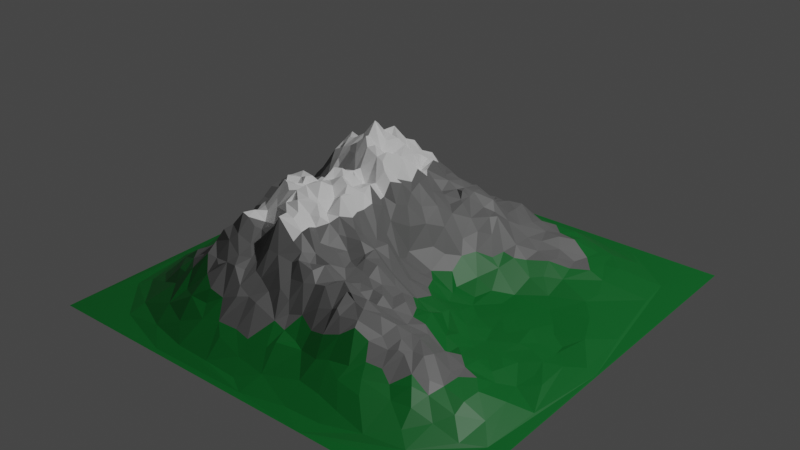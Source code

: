 # Source: map.blend  (saved by Blender 3.0.42; exported with 4.5.12 LTS)
import bpy
from mathutils import Matrix  # noqa: F401  (used for matrix-valued properties, if any)

bpy.ops.wm.read_factory_settings(use_empty=True)
scene = bpy.context.scene
scene.name = 'Scene'

# ---- collections
col_collection = bpy.data.collections.new('Collection'); scene.collection.children.link(col_collection)

# ---- materials (node trees are filled in below, after node groups)
mat_grass = bpy.data.materials.new('Grass')
mat_grass.use_transparent_shadow = False
mat_rock = bpy.data.materials.new('Rock')
mat_rock.use_transparent_shadow = False
mat_snow = bpy.data.materials.new('Snow')
mat_snow.use_transparent_shadow = False

# ---- material node trees
mat_grass.use_nodes = True; mat_grass.node_tree.nodes.clear()
_N = mat_grass.node_tree.nodes; _L = mat_grass.node_tree.links
n0 = _N.new('ShaderNodeBsdfPrincipled'); n0.name = 'Principled BSDF'; n0.location = (10, 300)
n0.distribution = 'GGX'
n0.subsurface_method = 'RANDOM_WALK_SKIN'
n0.inputs[0].default_value = (0.0, 0.1473, 0.02134, 1.0)
n0.inputs[3].default_value = 1.45
n0.inputs[27].default_value = (0.0, 0.0, 0.0, 1.0)
n0.inputs[28].default_value = 1.0
n1 = _N.new('ShaderNodeOutputMaterial'); n1.name = 'Material Output'; n1.location = (300, 300)
_L.new(n0.outputs[0], n1.inputs[0])
n1.is_active_output = True
mat_rock.use_nodes = True; mat_rock.node_tree.nodes.clear()
_N = mat_rock.node_tree.nodes; _L = mat_rock.node_tree.links
n0 = _N.new('ShaderNodeBsdfPrincipled'); n0.name = 'Principled BSDF'; n0.location = (10, 300)
n0.distribution = 'GGX'
n0.subsurface_method = 'RANDOM_WALK_SKIN'
n0.inputs[0].default_value = (0.1376, 0.1376, 0.1376, 1.0)
n0.inputs[3].default_value = 1.45
n0.inputs[27].default_value = (0.0, 0.0, 0.0, 1.0)
n0.inputs[28].default_value = 1.0
n1 = _N.new('ShaderNodeOutputMaterial'); n1.name = 'Material Output'; n1.location = (300, 300)
_L.new(n0.outputs[0], n1.inputs[0])
n1.is_active_output = True
mat_snow.use_nodes = True; mat_snow.node_tree.nodes.clear()
_N = mat_snow.node_tree.nodes; _L = mat_snow.node_tree.links
n0 = _N.new('ShaderNodeBsdfPrincipled'); n0.name = 'Principled BSDF'; n0.location = (10, 300)
n0.distribution = 'GGX'
n0.subsurface_method = 'RANDOM_WALK_SKIN'
n0.inputs[3].default_value = 1.45
n0.inputs[27].default_value = (0.0, 0.0, 0.0, 1.0)
n0.inputs[28].default_value = 1.0
n1 = _N.new('ShaderNodeOutputMaterial'); n1.name = 'Material Output'; n1.location = (300, 300)
_L.new(n0.outputs[0], n1.inputs[0])
n1.is_active_output = True

# ---- world
world_world = bpy.data.worlds.new('World'); scene.world = world_world
world_world.use_nodes = True; world_world.node_tree.nodes.clear()
_N = world_world.node_tree.nodes; _L = world_world.node_tree.links
n0 = _N.new('ShaderNodeOutputWorld'); n0.name = 'World Output'; n0.location = (300, 300)
n1 = _N.new('ShaderNodeBackground'); n1.name = 'Background'; n1.location = (10, 300)
n1.inputs[0].default_value = (0.05088, 0.05088, 0.05088, 1.0)
_L.new(n1.outputs[0], n0.inputs[0])
n0.is_active_output = True
world_world.color = (0.05088, 0.05088, 0.05088)
world_world.use_sun_shadow = False
world_world.sun_shadow_jitter_overblur = 0.0

# ---- lights
light_light = bpy.data.lights.new('Light', 'POINT')
light_light.transmission_factor = 0.0
light_light.energy = 1000.0
light_light.shadow_soft_size = 0.1
light_light.shadow_maximum_resolution = 0.006
light_light.use_absolute_resolution = True

# ---- meshes
me_landscape = bpy.data.meshes.new('Landscape')
me_landscape.from_pydata([(-1.0, -1.0, -5.646e-05), (-1.0, 1.0, 2.418e-05), (-0.9624, -0.3931, 0.004102), (-0.9653, 0.216, 0.004366), (-0.9736, 0.4527, 0.0008684), (-0.9216, 0.6844, 0.0003547), (-0.9207, -0.02111, 0.01452), (-0.9374, 0.3586, 0.0168), (-0.9149, 0.4716, 0.02541), (-0.9245, -0.6935, 0.0004565), (-0.9217, -0.295, 0.02364), (-0.888, -0.1667, 0.03124), (-0.8845, -0.6437, 0.01407), (-0.8782, 0.3309, 0.06066), (-0.8873, 0.6156, 0.01668), (-0.8684, -0.5296, 0.03611), (-0.8851, 0.1199, 0.03683), (-0.8586, 0.2004, 0.06502), (-0.8456, -0.1013, 0.06858), (-0.8326, 0.2489, 0.1032), (-0.8044, -0.3805, 0.1011), (-0.8278, -0.2777, 0.1014), (-0.8323, -0.6109, 0.04882), (-0.7886, -0.4431, 0.1065), (-0.7976, 0.526, 0.08889), (-0.7889, -0.1655, 0.1092), (-0.8042, 0.03429, 0.07298), (-0.8266, 0.445, 0.1005), (-0.7653, 0.8682, 0.001712), (-0.7452, -0.8835, 0.001034), (-0.7429, -0.7373, 0.0467), (-0.7758, -0.07375, 0.1232), (-0.7886, 0.1233, 0.08649), (-0.7863, 0.2976, 0.151), (-0.7501, -0.555, 0.1372), (-0.754, -0.4949, 0.1371), (-0.7723, -0.311, 0.1465), (-0.7739, 0.3642, 0.1832), (-0.7653, 0.4272, 0.1707), (-0.7448, -0.7992, 0.0199), (-0.7481, -0.6808, 0.06758), (-0.7126, -0.1938, 0.1682), (-0.7525, 0.07109, 0.1102), (-0.771, 0.212, 0.1532), (-0.8122, 0.6307, 0.04529), (-0.7189, 0.6688, 0.09456), (-0.7284, -0.3926, 0.1739), (-0.7076, -0.02429, 0.1596), (-0.6972, 0.7739, 0.05477), (-0.719, -0.3384, 0.188), (-0.7273, -0.2721, 0.186), (-0.7021, -0.137, 0.1816), (-0.691, 0.09877, 0.2051), (-0.7, 0.2111, 0.2632), (-0.7068, 0.2765, 0.2609), (-0.7288, 0.3202, 0.2233), (-0.7228, 0.3974, 0.2403), (-0.6931, 0.5034, 0.2626), (-0.7248, 0.5745, 0.1572), (-0.683, -0.6438, 0.1449), (-0.6744, -0.5475, 0.1962), (-0.7048, -0.4853, 0.1679), (-0.6747, -0.2292, 0.2081), (-0.6844, 0.06087, 0.1822), (-0.6781, 0.4571, 0.312), (-0.7183, 0.8325, 0.01817), (-0.6408, -0.5999, 0.1866), (-0.662, -0.4534, 0.1911), (-0.6642, -0.3334, 0.2053), (-0.6767, -0.06344, 0.213), (-0.6814, 0.1678, 0.2467), (-0.6972, 0.3554, 0.2512), (-0.6473, -0.7018, 0.1094), (-0.6546, -0.3926, 0.2063), (-0.6514, -0.288, 0.2296), (-0.6506, 0.2237, 0.3163), (-0.6543, 0.4039, 0.3474), (-0.6693, 0.5785, 0.2202), (-0.6279, -0.09138, 0.2566), (-0.6313, 0.1537, 0.3262), (-0.6589, 0.2958, 0.3416), (-0.643, 0.7484, 0.09711), (-0.585, -0.7932, 0.07647), (-0.6193, -0.3376, 0.241), (-0.6165, -0.181, 0.3038), (-0.636, 0.03892, 0.2316), (-0.6181, 0.09571, 0.2775), (-0.6101, 0.2729, 0.4168), (-0.6234, -0.6662, 0.1559), (-0.6273, -0.5297, 0.2184), (-0.5537, -0.4465, 0.289), (-0.6039, -0.2351, 0.2874), (-0.6338, 0.4526, 0.3655), (-0.6365, 0.5059, 0.3113), (-0.6194, 0.5686, 0.2482), (-0.6206, 0.61, 0.2318), (-0.6161, 0.6805, 0.1911), (-0.4537, -0.9777, 0.0009674), (-0.5886, -0.3933, 0.2864), (-0.6061, -0.2724, 0.2856), (-0.5752, -0.04304, 0.3424), (-0.606, -0.0009424, 0.2988), (-0.6227, 0.3335, 0.3633), (-0.5908, 0.3679, 0.3756), (-0.593, 0.4073, 0.3818), (-0.5623, 0.899, 0.01813), (-0.447, 0.9775, 0.0007046), (-0.5635, -0.8824, 0.02147), (-0.5726, -0.6644, 0.1923), (-0.5698, -0.6058, 0.2274), (-0.5848, -0.5074, 0.2466), (-0.6013, -0.3105, 0.2619), (-0.5783, -0.2131, 0.3559), (-0.5794, -0.09639, 0.3385), (-0.5954, 0.1588, 0.3637), (-0.5686, 0.2399, 0.4303), (-0.5562, 0.3528, 0.3733), (-0.5745, 0.4699, 0.3561), (-0.5531, 0.5332, 0.3263), (-0.5685, -0.191, 0.3828), (-0.5569, 0.0803, 0.3273), (-0.5607, 0.1272, 0.3662), (-0.5798, 0.1881, 0.3804), (-0.5781, 0.3042, 0.404), (-0.5593, 0.6002, 0.2592), (-0.5781, 0.6566, 0.2339), (-0.5737, 0.7121, 0.1498), (-0.5366, 0.8268, 0.06673), (-0.5229, -0.5678, 0.2976), (-0.5387, -0.2701, 0.3896), (-0.5535, 0.4057, 0.3961), (-0.5375, -0.7314, 0.1332), (-0.5238, -0.4821, 0.3304), (-0.5268, -0.3569, 0.3441), (-0.546, -0.314, 0.3575), (-0.5227, -0.2381, 0.4316), (-0.5238, -0.101, 0.393), (-0.5207, -0.0729, 0.3773), (-0.5583, -0.005977, 0.3578), (-0.5551, 0.279, 0.4248), (-0.5366, 0.4593, 0.3869), (1.0, 1.0, 3.695e-06), (-0.4663, -0.7668, 0.1454), (-0.5091, -0.6281, 0.2701), (-0.5053, -0.3923, 0.3467), (-0.5097, -0.1421, 0.4447), (-0.5142, 0.1578, 0.4758), (-0.5118, 0.5291, 0.3233), (-0.5323, 0.6515, 0.2341), (-0.497, -0.5433, 0.3524), (-0.4726, -0.5123, 0.3709), (-0.4969, -0.2716, 0.3852), (-0.5068, -0.1919, 0.449), (-0.4821, -0.03774, 0.3827), (-0.4999, 0.01412, 0.3682), (-0.5165, 0.05441, 0.3768), (-0.4951, 0.1094, 0.4365), (-0.5036, 0.2051, 0.5066), (-0.5118, 0.297, 0.4242), (-0.4847, 0.5038, 0.3464), (0.3553, -1.0, 2.993e-05), (-0.4553, -0.847, 0.06682), (-0.4751, -0.433, 0.3433), (-0.5033, 0.3827, 0.3771), (-0.4893, 0.5838, 0.3211), (-0.4559, -0.6846, 0.2164), (-0.4784, -0.3418, 0.397), (-0.4879, -0.2275, 0.4322), (-0.4734, -0.09942, 0.38), (-0.466, 0.05133, 0.3881), (-0.4835, 0.1622, 0.4859), (-0.4722, 0.2294, 0.5513), (-0.4673, 0.3172, 0.4516), (-0.4592, 0.3526, 0.4114), (-0.4495, 0.4703, 0.3526), (-0.4966, 0.7348, 0.1425), (-0.4596, -0.6246, 0.2631), (-0.4709, -0.2919, 0.4155), (-0.4218, -0.255, 0.4594), (-0.4713, -0.1631, 0.475), (-0.4651, 0.2042, 0.5295), (-0.4504, 0.6017, 0.3104), (-0.4627, 0.6673, 0.2239), (-0.3768, -0.9223, 0.02107), (-0.4334, -0.5731, 0.3354), (-0.456, -0.2025, 0.4908), (-0.4571, -0.07825, 0.3858), (-0.4558, 0.007028, 0.3508), (-0.4468, 0.1061, 0.4702), (-0.4553, 0.1475, 0.5064), (-0.4518, 0.185, 0.5437), (-0.4516, 0.2981, 0.4791), (-0.4208, 0.3963, 0.4097), (-0.4153, -0.6571, 0.2617), (-0.43, -0.4907, 0.4314), (-0.4474, -0.4058, 0.3946), (-0.4328, -0.3622, 0.414), (-0.4295, -0.2252, 0.4692), (-0.414, -0.07481, 0.4286), (-0.4257, 0.226, 0.5385), (-0.4747, 0.4288, 0.354), (-0.2316, 0.9354, 0.01242), (-0.389, -0.7279, 0.1912), (-0.4043, -0.5487, 0.3647), (-0.4169, -0.438, 0.4272), (-0.39, -0.2845, 0.5184), (-0.4116, -0.1663, 0.481), (-0.424, -0.1395, 0.4996), (-0.4159, -0.03687, 0.4366), (-0.3984, 0.06964, 0.3944), (-0.4077, 0.1455, 0.5285), (-0.4232, 0.1888, 0.5471), (-0.4047, 0.2554, 0.4914), (-0.4056, 0.2853, 0.4856), (-0.4157, 0.3265, 0.4313), (-0.3894, 0.4425, 0.42), (-0.413, 0.559, 0.3491), (-0.3979, 0.6373, 0.2497), (-0.4225, 0.7642, 0.13), (-0.3825, -0.7631, 0.1405), (-0.3979, -0.4916, 0.4209), (-0.3821, -0.3983, 0.4194), (-0.3765, -0.3466, 0.4581), (-0.3985, -0.2063, 0.4646), (-0.3953, 0.7026, 0.1859), (-0.3511, -0.8149, 0.1027), (-0.3847, -0.6354, 0.2748), (-0.3717, -0.1376, 0.4889), (-0.3605, -0.1016, 0.4456), (-0.376, -0.04355, 0.4416), (-0.4156, 0.02277, 0.3655), (-0.3885, 0.1218, 0.5196), (-0.3677, 0.1937, 0.581), (-0.3862, 0.4928, 0.3828), (-0.3378, 0.6755, 0.1877), (-0.3678, 0.7691, 0.115), (-0.3504, -0.6011, 0.3014), (-0.3592, -0.4368, 0.3894), (-0.3793, -0.2447, 0.4926), (-0.373, -0.1784, 0.5004), (-0.3621, 0.029, 0.4005), (-0.3772, 0.4036, 0.4667), (-0.3563, 0.8854, 0.0368), (-0.3609, -0.4956, 0.3923), (-0.3577, -0.3009, 0.5182), (-0.3607, -0.2096, 0.4813), (-0.3563, -0.007618, 0.4209), (-0.3205, 0.07902, 0.5282), (-0.3567, 0.1325, 0.5602), (-0.3606, 0.1676, 0.5561), (-0.3338, 0.228, 0.6397), (-0.3437, 0.2581, 0.6182), (-0.3365, 0.2917, 0.5755), (-0.3727, 0.3432, 0.4565), (-0.3525, 0.5335, 0.3239), (-0.3468, 0.5826, 0.2722), (-0.3188, -0.7278, 0.1745), (-0.3276, -0.6447, 0.2818), (-0.3374, -0.5427, 0.3355), (-0.3341, -0.4814, 0.3806), (-0.3336, -0.3881, 0.4483), (-0.3292, -0.2774, 0.5111), (-0.3255, -0.2384, 0.464), (-0.3236, -0.1327, 0.4652), (-0.337, 0.3906, 0.5077), (-0.3355, 0.4832, 0.3783), (-0.3184, -0.3316, 0.5074), (-0.3267, -0.1838, 0.4635), (-0.3146, -0.09383, 0.4984), (-0.3195, -0.04179, 0.465), (-0.311, 0.1405, 0.5995), (-0.3228, 0.1712, 0.5894), (-0.3127, 0.3356, 0.5865), (-0.3033, 0.5605, 0.2864), (-0.3006, 0.6186, 0.2296), (-0.275, -0.7943, 0.1118), (-0.2929, -0.6238, 0.2671), (-0.3, -0.5774, 0.3002), (-0.278, -0.4524, 0.409), (-0.2859, 0.03845, 0.4769), (-0.2878, 0.3882, 0.5147), (-0.2691, 0.8182, 0.09317), (-0.3065, -0.5167, 0.3347), (-0.29, -0.2945, 0.5054), (-0.2811, -0.234, 0.4915), (-0.2966, -0.005759, 0.4937), (-0.2972, 0.2011, 0.5898), (-0.2932, 0.2914, 0.5475), (-0.2849, 0.501, 0.3713), (-0.3026, 0.7212, 0.156), (-0.2648, -0.6798, 0.2288), (-0.2853, -0.4934, 0.3705), (-0.2803, -0.3894, 0.4847), (-0.2717, -0.3325, 0.5232), (-0.2764, -0.1772, 0.5089), (-0.2716, -0.1076, 0.5481), (-0.2761, -0.04086, 0.503), (-0.2535, 0.1799, 0.5215), (-0.266, 0.224, 0.5634), (-0.2515, 0.3587, 0.4883), (-0.2802, 0.4402, 0.4924), (-0.2607, 0.552, 0.2874), (-0.2468, -0.7168, 0.2019), (-0.2723, -0.5646, 0.3047), (-0.2737, -0.3649, 0.4779), (-0.2687, 0.007947, 0.4923), (-0.2638, 0.09541, 0.5756), (-0.2622, 0.299, 0.5529), (-0.2518, 0.4802, 0.4206), (-0.2559, -0.2946, 0.5376), (-0.2457, -0.251, 0.54), (-0.2451, -0.2109, 0.498), (-0.2417, -0.1654, 0.5149), (-0.2461, -0.1391, 0.5108), (-0.2309, 0.2488, 0.5126), (-0.2402, 0.4281, 0.46), (-0.2433, 0.6404, 0.2453), (-0.2128, 0.7108, 0.2239), (-0.2119, 0.7655, 0.1596), (-0.223, -0.8391, 0.08447), (-0.2376, -0.6145, 0.2769), (-0.2157, -0.493, 0.4818), (-0.2276, -0.4387, 0.4743), (-0.2267, -0.3739, 0.5076), (-0.2421, -0.08991, 0.5448), (-0.2309, -0.04391, 0.4732), (-0.2533, 0.03659, 0.4993), (-0.2326, 0.21, 0.5035), (-0.2238, 0.3041, 0.5305), (-0.2067, 0.5192, 0.3706), (-0.1978, 0.6429, 0.2478), (-0.1975, 0.8582, 0.05845), (-0.1792, -0.7888, 0.1109), (-0.2061, -0.6892, 0.2048), (-0.214, -0.5614, 0.3619), (-0.187, -0.4136, 0.4786), (-0.2115, -0.2514, 0.5511), (-0.2057, -0.1912, 0.511), (-0.2101, -0.1184, 0.5238), (-0.2146, -0.07311, 0.5298), (-0.2141, -0.03243, 0.4801), (-0.2039, 0.01606, 0.4357), (-0.1979, 0.08239, 0.5526), (-0.2376, 0.1179, 0.584), (-0.2268, 0.1744, 0.524), (-0.2131, 0.4871, 0.4337), (0.02238, -0.9716, 0.002149), (-0.215, -0.9252, 0.01865), (-0.1991, -0.6234, 0.2616), (-0.2015, -0.3367, 0.5097), (-0.1835, -0.3047, 0.4981), (-0.1931, -0.1466, 0.5448), (-0.1982, 0.1641, 0.5084), (-0.2077, 0.3497, 0.4733), (-0.2084, 0.3964, 0.4559), (-0.1771, 0.5818, 0.2912), (-0.1002, -0.8574, 0.05258), (-0.1406, -0.6422, 0.233), (-0.1776, -0.4512, 0.4696), (-0.1632, -0.3706, 0.4579), (-0.166, -0.1106, 0.4891), (-0.1966, 0.2454, 0.5075), (-0.1534, 0.3358, 0.4159), (-0.2007, 0.4647, 0.4307), (-0.1576, 0.505, 0.376), (-0.1727, 0.6204, 0.2705), (-0.1533, -0.7022, 0.2023), (-0.168, -0.5546, 0.3516), (-0.1663, -0.3243, 0.4927), (-0.1536, -0.2361, 0.4817), (-0.1467, -0.1653, 0.5221), (-0.1713, -0.0395, 0.4763), (-0.1461, 0.01356, 0.4673), (-0.1626, 0.07783, 0.541), (-0.1713, 0.1188, 0.5697), (-0.1575, 0.1987, 0.5298), (-0.1604, 0.2332, 0.4943), (-0.1427, 0.2892, 0.4131), (-0.1714, 0.3607, 0.4205), (-0.1787, 0.4114, 0.439), (-0.1621, 0.4587, 0.4206), (-0.1377, 0.6908, 0.2028), (-0.1085, -0.7962, 0.09871), (-0.1346, -0.4985, 0.3984), (-0.1301, -0.4551, 0.4253), (-0.1319, -0.3072, 0.4489), (-0.1636, 0.1559, 0.5489), (-0.1491, 0.3928, 0.4252), (-0.1078, 0.7215, 0.1863), (-0.1372, 0.9021, 0.02775), (-0.1188, -0.3844, 0.4216), (-0.1254, -0.3538, 0.4555), (-0.12, -0.2077, 0.5076), (-0.108, 0.1082, 0.4646), (-0.1214, 0.1522, 0.4973), (-0.135, 0.4277, 0.4368), (-0.1232, 0.6626, 0.2249), (-0.122, 0.7692, 0.1321), (-0.1301, -0.5894, 0.3207), (-0.1067, -0.1829, 0.4971), (-0.1321, -0.1022, 0.4867), (-0.1256, -0.04662, 0.4886), (-0.1324, 0.05628, 0.5128), (-0.0843, 0.1805, 0.4325), (-0.1125, 0.3235, 0.4325), (-0.1069, 0.3602, 0.4686), (-0.1182, 0.49, 0.3786), (-0.1151, 0.5601, 0.3122), (-0.09649, -0.6687, 0.2002), (-0.1135, -0.4302, 0.4421), (-0.1052, -0.2502, 0.5162), (-0.09258, 0.005558, 0.4233), (-0.1017, 0.2428, 0.4682), (-0.1063, 0.3983, 0.4428), (-0.09276, 0.4321, 0.4026), (-0.07786, 0.5128, 0.3376), (-0.1033, 0.6282, 0.2258), (-0.05661, -0.928, 0.01278), (-0.08702, -0.6295, 0.2608), (-0.09765, -0.5472, 0.3372), (-0.08399, -0.5053, 0.3716), (-0.09239, -0.334, 0.43), (-0.1004, -0.1109, 0.4798), (-0.06973, -0.04293, 0.4347), (-0.0942, 0.04748, 0.4776), (-0.08494, 0.2894, 0.4211), (-0.04907, -0.7037, 0.1626), (-0.05904, -0.4527, 0.3512), (-0.06405, -0.4201, 0.3839), (-0.07774, -0.2906, 0.4481), (-0.05946, -0.203, 0.4399), (-0.0781, 0.1052, 0.4547), (-0.0288, 0.3728, 0.3871), (-0.063, 0.5518, 0.2864), (-0.04383, 0.6243, 0.2158), (-0.02335, 0.7112, 0.1701), (-0.04796, 0.7525, 0.1458), (0.002789, 0.8344, 0.0837), (0.3457, 0.9702, 0.002666), (-0.07065, -0.5847, 0.2894), (-0.06461, -0.5434, 0.3575), (-0.04429, -0.3333, 0.3936), (-0.04878, -0.2425, 0.4331), (-0.06053, -0.1612, 0.4349), (-0.04669, -0.05492, 0.4167), (-0.05532, 0.1426, 0.4028), (-0.06921, 0.3144, 0.4023), (-0.06335, 0.3952, 0.3974), (-0.02769, 0.4862, 0.3257), (-0.04354, 0.6669, 0.1894), (-0.01029, 0.8999, 0.02973), (-0.01133, -0.7901, 0.09665), (-0.03273, -0.6363, 0.2294), (-0.04124, -0.5047, 0.3344), (-0.04231, -0.3971, 0.3679), (-0.0562, -0.1124, 0.4463), (-0.01287, -0.04485, 0.3532), (-0.04112, 0.02341, 0.396), (-0.056, 0.197, 0.431), (-0.05085, 0.4247, 0.4006), (0.04137, -0.8704, 0.04015), (0.0004729, -0.5871, 0.2987), (-0.02511, -0.4856, 0.3091), (-0.00386, -0.2779, 0.4063), (-0.007272, -0.2269, 0.3672), (-0.01232, -0.1373, 0.3792), (-0.02852, 0.08444, 0.3716), (-0.0171, 0.206, 0.3874), (-0.02458, 0.2549, 0.3782), (-0.003572, 0.5216, 0.3209), (-0.01516, -0.6585, 0.1827), (0.009252, -0.543, 0.3379), (0.005713, -0.3363, 0.3361), (-0.01911, -0.3145, 0.3846), (0.01913, -0.1724, 0.3264), (-0.009446, 0.1584, 0.3454), (-0.02583, 0.3223, 0.353), (0.004185, 0.4245, 0.3819), (0.001525, 0.5956, 0.2473), (0.009172, -0.7096, 0.1458), (0.0254, -0.49, 0.3444), (0.01617, -0.4517, 0.3277), (0.00286, -0.3906, 0.3481), (0.01113, -0.09931, 0.3182), (0.01044, 0.05381, 0.295), (0.01881, 0.2539, 0.3569), (0.001855, 0.3013, 0.3532), (0.01901, 0.3725, 0.3586), (0.02462, 0.6714, 0.213), (0.01683, -0.7642, 0.12), (0.05872, -0.4105, 0.3087), (0.04986, -0.2185, 0.3143), (0.03827, 0.01308, 0.2007), (0.03669, 0.2107, 0.3417), (0.0374, 0.7265, 0.1602), (0.07044, 0.7728, 0.1321), (0.04459, -0.6446, 0.1965), (0.03912, -0.3543, 0.3106), (0.03479, -0.287, 0.3723), (0.06146, -0.1515, 0.3117), (0.07068, -0.0462, 0.2012), (0.04348, 0.2916, 0.3231), (0.03498, 0.4529, 0.355), (0.04067, 0.4902, 0.3445), (0.0427, 0.5442, 0.2752), (0.05842, 0.5959, 0.2321), (0.04303, -0.5641, 0.2978), (0.09252, -0.444, 0.2823), (0.08158, -0.101, 0.2318), (0.03886, 0.1285, 0.2888), (0.06949, 0.3359, 0.3358), (0.03957, 0.4028, 0.3612), (0.05728, 0.636, 0.2252), (0.0722, 0.848, 0.06629), (0.0784, -0.7186, 0.1266), (0.07804, -0.311, 0.3364), (0.08712, -0.2637, 0.3427), (0.0892, 0.1172, 0.1987), (0.08984, 0.1939, 0.2642), (0.07649, 0.2645, 0.2984), (0.05793, 0.3599, 0.3659), (0.0825, 0.3819, 0.3378), (0.1288, -0.7391, 0.1189), (0.1207, -0.6747, 0.1714), (0.09488, -0.563, 0.3092), (0.09254, -0.5039, 0.3032), (0.0907, -0.3803, 0.3128), (0.08011, 0.4168, 0.3485), (0.07475, 0.4623, 0.3436), (0.1044, 0.4994, 0.287), (0.1016, 0.5704, 0.2493), (0.1194, 0.6477, 0.2158), (0.1107, -0.6223, 0.2436), (0.1045, -0.3398, 0.3391), (0.1018, -0.1899, 0.2717), (0.1298, -0.1452, 0.2213), (0.08931, 0.3219, 0.3312), (0.1071, 0.7194, 0.191), (0.1176, 0.7826, 0.1198), (0.1325, 0.04945, 0.124), (0.1331, 0.144, 0.1666), (0.1526, -0.4222, 0.2807), (0.1244, -0.3803, 0.3053), (0.1274, -0.2763, 0.32), (0.1528, -0.2306, 0.2434), (0.1554, -0.1083, 0.1625), (0.1349, -0.05107, 0.1622), (0.1429, -0.003775, 0.1324), (0.149, 0.2492, 0.2048), (0.1356, 0.3234, 0.2717), (0.1425, 0.4791, 0.3049), (0.13, 0.561, 0.2421), (0.1387, 0.6091, 0.2504), (0.167, 0.9236, 0.01975), (0.229, -0.9326, 0.01169), (0.2024, -0.8286, 0.06049), (0.2213, -0.7579, 0.1272), (0.1418, -0.4672, 0.2962), (0.1347, 0.4201, 0.288), (0.1684, -0.6052, 0.2532), (0.1487, -0.5123, 0.3282), (0.1613, -0.3839, 0.2927), (0.1593, -0.3304, 0.3234), (0.1985, -0.2716, 0.258), (0.1843, -0.1621, 0.1923), (0.2154, -0.07655, 0.1296), (0.1753, 0.4461, 0.2682), (0.1861, 0.5367, 0.2315), (0.159, 0.7081, 0.1888), (0.1572, 0.8183, 0.09772), (0.1997, -0.6915, 0.1951), (0.1898, -0.5427, 0.3116), (0.1877, -0.4662, 0.2739), (0.1846, -0.007205, 0.1245), (0.1782, 0.3176, 0.2212), (0.1894, 0.3887, 0.2693), (0.2264, 0.4824, 0.2252), (0.1982, 0.578, 0.2389), (0.2035, -0.6149, 0.2757), (0.2588, 0.03738, 0.0657), (0.1908, 0.1223, 0.1111), (0.1834, 0.1972, 0.1524), (0.2285, -0.6287, 0.2578), (0.2113, -0.5452, 0.314), (0.2128, -0.4179, 0.2721), (0.2061, -0.3584, 0.2648), (0.2592, -0.202, 0.1506), (0.215, 0.2593, 0.1586), (0.2082, 0.4214, 0.2655), (0.1917, 0.6398, 0.2407), (0.2403, 0.6622, 0.1899), (0.208, 0.747, 0.1388), (0.2395, -0.5543, 0.2907), (0.2319, -0.4687, 0.2488), (0.2296, -0.3003, 0.2389), (0.2361, 0.09532, 0.0618), (0.2323, 0.3493, 0.2099), (0.2779, 0.7983, 0.08881), (0.2725, -0.6789, 0.2183), (0.2739, -0.5224, 0.2987), (0.265, -0.1156, 0.126), (0.2833, 0.595, 0.1925), (0.2704, -0.7413, 0.1355), (0.2654, -0.4212, 0.2677), (0.2632, -0.3579, 0.2289), (0.284, -0.2587, 0.1923), (0.271, 0.3045, 0.131), (0.3141, 0.4218, 0.1599), (0.2635, 0.5203, 0.2018), (0.287, 0.6624, 0.1754), (0.311, -0.8412, 0.05592), (0.2557, -0.293, 0.2189), (0.2703, 0.1959, 0.07713), (0.2896, 0.3625, 0.1411), (0.3167, 0.745, 0.131), (0.3201, 0.875, 0.04046), (0.3001, -0.5745, 0.2899), (0.2782, -0.4727, 0.2532), (0.3242, 0.1084, 0.03872), (0.316, 0.2898, 0.1007), (0.3516, -0.7808, 0.1044), (0.3107, -0.6177, 0.2665), (0.3172, -0.4245, 0.2254), (0.3199, -0.349, 0.2264), (0.2822, -0.01701, 0.05996), (0.3166, 0.5088, 0.1611), (0.3935, -0.9264, 0.01247), (0.3614, -0.7282, 0.1426), (0.3225, -0.6483, 0.2532), (0.3319, -0.2202, 0.1262), (0.3719, -0.1823, 0.1182), (0.3694, -0.1301, 0.107), (0.3547, 0.05067, 0.0362), (0.353, 0.1919, 0.04443), (0.3403, 0.6189, 0.1567), (0.3268, 0.6761, 0.1516), (0.342, -0.5208, 0.2625), (0.347, -0.4661, 0.2269), (0.3472, -0.3146, 0.1923), (0.3621, -0.04979, 0.05963), (0.3411, 0.3681, 0.1257), (0.3664, 0.5467, 0.1443), (0.3649, -0.5497, 0.2728), (0.3757, -0.3721, 0.1911), (0.3809, -0.6378, 0.2149), (0.376, 0.6836, 0.1344), (0.4094, 0.7713, 0.1156), (0.6056, 0.9589, 0.0002676), (0.389, -0.4231, 0.1858), (0.4226, -0.007147, 0.03632), (0.4388, 0.351, 0.06903), (0.3856, 0.488, 0.1254), (0.409, -0.6866, 0.1591), (0.4048, -0.5878, 0.2208), (0.4195, -0.521, 0.2436), (0.4043, -0.2721, 0.1735), (0.431, 0.2515, 0.02554), (0.3799, 0.408, 0.1122), (0.4084, 0.6232, 0.1507), (0.4182, -0.4546, 0.2112), (0.4072, -0.2984, 0.1889), (0.4335, -0.2203, 0.07923), (0.4984, 0.06155, 0.03486), (0.4432, 0.5763, 0.1183), (0.4671, -0.7914, 0.0923), (0.4608, -0.4855, 0.2041), (0.4368, -0.3711, 0.1804), (0.4484, -0.1194, 0.0601), (0.4313, 0.1553, 0.02629), (0.4809, 0.3947, 0.07139), (0.4583, 0.4675, 0.1092), (0.4373, 0.9058, 0.02117), (0.4228, -0.862, 0.04273), (0.434, -0.7409, 0.1225), (0.4733, -0.6701, 0.1487), (0.4501, -0.61, 0.191), (0.4628, -0.548, 0.2138), (0.4682, -0.3947, 0.1606), (0.4628, 0.6684, 0.1348), (0.4585, 0.7479, 0.1061), (0.4771, -0.2916, 0.1058), (0.4795, -0.207, 0.07651), (0.5219, -0.0426, 0.03051), (0.4701, 0.5192, 0.106), (0.4793, 0.8064, 0.0688), (0.5629, -0.8809, 0.02321), (0.4875, -0.5949, 0.1986), (0.5512, 0.3304, 0.03018), (0.5701, -0.7371, 0.09099), (0.5208, -0.5513, 0.184), (0.5, -0.4819, 0.1968), (0.522, 0.1696, 0.02491), (0.5453, 0.7459, 0.06479), (0.5281, -0.694, 0.1172), (0.5116, -0.5898, 0.1873), (0.517, -0.257, 0.0813), (0.5163, -0.1884, 0.05112), (0.5611, -0.1365, 0.03948), (0.52, 0.5829, 0.0795), (0.518, -0.4353, 0.1556), (0.6066, 0.2553, 0.01677), (0.5458, 0.6453, 0.08315), (0.5871, -0.509, 0.1795), (0.5407, -0.3691, 0.08886), (0.545, -0.3025, 0.08885), (0.5505, 0.4404, 0.06225), (0.5382, 0.515, 0.08037), (1.0, -1.0, -5.554e-05), (0.5773, -0.4212, 0.1413), (0.5564, -0.2205, 0.05016), (0.5794, -0.03791, 0.03189), (0.613, -0.6703, 0.1339), (0.5809, -0.6308, 0.1516), (0.5703, -0.5484, 0.1831), (0.5995, -0.355, 0.1017), (0.6795, -0.1974, 0.04265), (0.5903, 0.7975, 0.04666), (0.6899, 0.8592, 0.01113), (0.6538, -0.4933, 0.122), (0.6392, 0.06275, 0.02894), (0.6098, 0.5675, 0.07413), (0.7919, -0.87, 0.0001762), (0.7269, -0.8423, 0.0102), (0.6414, -0.6033, 0.1363), (0.6525, -0.3236, 0.08436), (0.6487, -0.2491, 0.04797), (0.6186, 0.6731, 0.05755), (0.6675, -0.7937, 0.04064), (0.6662, -0.4208, 0.1101), (0.6682, -0.06276, 0.03602), (0.6818, 0.1662, 0.01818), (0.7011, 0.3882, 0.03329), (0.6774, 0.5632, 0.04976), (0.6527, -0.7218, 0.08764), (0.6704, -0.6445, 0.107), (0.6545, -0.1466, 0.03271), (0.6759, 0.7064, 0.04773), (0.7157, -0.3166, 0.0555), (0.7154, 0.4697, 0.03563), (0.6879, -0.4916, 0.1129), (0.6841, -0.5723, 0.1138), (0.7263, -0.256, 0.04542), (0.7125, 0.004316, 0.02088), (0.7763, 0.2974, 0.02338), (0.7269, -0.05797, 0.02916), (0.7259, 0.1031, 0.01652), (0.7358, -0.4407, 0.1038), (0.7611, -0.3544, 0.04417), (0.7763, -0.5732, 0.08922), (0.7364, -0.1685, 0.02948), (0.7373, -0.7037, 0.04974), (0.7807, -0.6336, 0.06671), (0.7816, -0.4926, 0.09073), (0.7955, 0.05857, 0.00886), (0.8606, 0.7603, 0.001006), (0.8141, -0.2917, 0.01821), (0.8052, -0.1008, 0.02813), (0.8463, 0.1441, 0.02589), (0.8757, 0.6053, 0.007205), (0.8288, -0.1942, 0.02248), (0.8028, 0.001063, 0.01073), (0.8493, -0.6966, 0.01482), (0.9353, 0.2582, 0.005737), (0.8619, -0.5582, 0.03665), (0.8598, -0.4246, 0.04318), (0.8775, -0.06665, 0.01823), (0.9304, -0.6371, 0.001292), (0.8859, -0.2268, 0.0231), (0.9497, -0.3745, 0.007294), (0.9467, -0.002407, 0.008293), (0.9932, -0.0103, 0.0006674)], [], [(3, 0, 2), (3, 1, 0), (4, 1, 3), (5, 1, 4), (3, 2, 6), (8, 4, 7), (11, 6, 10), (12, 2, 9), (15, 2, 12), (18, 6, 11), (14, 4, 8), (22, 15, 12), (11, 10, 21), (26, 16, 6), (23, 20, 15), (27, 7, 13), (39, 12, 9), (11, 21, 25), (26, 6, 31), (33, 13, 19), (27, 13, 37), (39, 9, 29), (34, 15, 22), (35, 23, 15), (36, 21, 20), (25, 18, 11), (38, 27, 37), (5, 14, 44), (40, 22, 12), (35, 15, 34), (32, 26, 42), (28, 5, 44), (43, 17, 32), (52, 43, 32), (48, 44, 45), (28, 44, 48), (1, 5, 28), (59, 34, 40), (41, 21, 50), (52, 32, 42), (54, 33, 43), (55, 37, 33), (65, 28, 48), (63, 52, 42), (35, 34, 60), (41, 50, 62), (51, 31, 25), (70, 53, 43), (71, 56, 55), (58, 24, 57), (72, 40, 30), (61, 35, 60), (67, 46, 61), (47, 31, 69), (71, 55, 54), (57, 38, 64), (73, 49, 46), (75, 54, 53), (64, 56, 76), (61, 60, 89), (78, 51, 41), (78, 69, 51), (79, 70, 52), (107, 39, 29), (82, 72, 39), (89, 67, 61), (87, 80, 75), (105, 65, 48), (73, 67, 90), (83, 74, 68), (102, 71, 80), (96, 77, 95), (82, 39, 107), (102, 80, 87), (95, 77, 94), (106, 65, 105), (28, 65, 106), (108, 66, 88), (110, 89, 66), (110, 67, 89), (90, 98, 73), (83, 73, 98), (111, 74, 83), (111, 99, 74), (113, 78, 84), (115, 87, 75), (103, 104, 76), (104, 92, 76), (117, 92, 104), (105, 48, 81), (108, 88, 72), (113, 100, 78), (120, 86, 85), (116, 103, 102), (127, 81, 126), (128, 110, 109), (113, 84, 119), (120, 101, 138), (90, 110, 132), (83, 98, 133), (134, 111, 83), (136, 113, 119), (130, 103, 116), (140, 104, 130), (143, 109, 108), (144, 133, 98), (133, 134, 83), (136, 119, 145), (137, 113, 136), (146, 122, 114), (139, 116, 123), (118, 117, 147), (124, 94, 118), (175, 126, 148), (142, 131, 82), (143, 128, 109), (151, 129, 134), (152, 119, 135), (153, 100, 137), (153, 138, 100), (156, 121, 120), (163, 130, 116), (147, 117, 159), (97, 0, 160), (150, 132, 149), (162, 144, 90), (152, 145, 119), (165, 143, 131), (162, 90, 132), (166, 133, 144), (166, 134, 133), (151, 134, 166), (168, 137, 136), (142, 165, 131), (176, 143, 165), (145, 152, 179), (186, 153, 168), (180, 171, 157), (172, 158, 171), (174, 159, 140), (164, 147, 159), (175, 148, 182), (127, 175, 218), (183, 161, 107), (150, 149, 184), (185, 179, 167), (168, 145, 179), (187, 154, 153), (169, 154, 187), (188, 156, 169), (189, 146, 156), (189, 170, 146), (190, 170, 189), (190, 180, 170), (192, 163, 173), (200, 163, 192), (181, 164, 159), (193, 176, 165), (176, 184, 128), (195, 166, 162), (196, 177, 166), (197, 185, 178), (188, 189, 156), (202, 165, 142), (204, 162, 194), (204, 195, 162), (178, 177, 205), (206, 185, 197), (206, 179, 185), (188, 169, 209), (214, 173, 172), (174, 200, 215), (233, 159, 174), (217, 182, 181), (218, 175, 182), (220, 194, 203), (230, 187, 208), (210, 211, 189), (192, 173, 214), (216, 159, 233), (224, 218, 182), (219, 142, 225), (202, 142, 219), (226, 193, 165), (193, 226, 176), (221, 222, 196), (222, 205, 196), (228, 198, 207), (229, 208, 198), (231, 210, 188), (234, 224, 182), (226, 165, 202), (184, 226, 236), (221, 204, 237), (239, 227, 206), (227, 228, 207), (228, 229, 198), (240, 209, 230), (212, 199, 232), (236, 203, 184), (243, 203, 258), (245, 206, 223), (245, 239, 206), (240, 230, 246), (247, 231, 209), (249, 232, 210), (251, 212, 250), (253, 213, 252), (255, 217, 216), (234, 235, 224), (257, 236, 226), (259, 237, 220), (260, 222, 221), (261, 238, 205), (262, 245, 238), (263, 228, 227), (201, 105, 242), (259, 243, 258), (266, 244, 222), (261, 262, 238), (267, 227, 239), (263, 227, 267), (269, 229, 228), (246, 229, 269), (271, 232, 249), (271, 250, 232), (264, 253, 272), (265, 254, 233), (274, 234, 217), (259, 258, 282), (278, 221, 237), (269, 228, 268), (265, 215, 288), (273, 274, 255), (242, 235, 281), (256, 225, 275), (283, 244, 266), (283, 261, 244), (250, 271, 286), (280, 264, 272), (288, 215, 264), (289, 281, 235), (276, 257, 290), (282, 258, 277), (278, 259, 291), (293, 266, 260), (283, 266, 293), (294, 263, 267), (295, 268, 263), (296, 269, 295), (296, 285, 269), (286, 271, 297), (298, 252, 250), (299, 280, 272), (289, 234, 274), (303, 282, 277), (303, 291, 282), (322, 292, 260), (306, 270, 247), (298, 286, 297), (307, 287, 252), (201, 242, 281), (303, 276, 290), (311, 284, 310), (296, 295, 324), (307, 298, 314), (301, 288, 308), (274, 273, 301), (318, 289, 317), (281, 289, 318), (320, 303, 290), (321, 278, 303), (323, 293, 304), (305, 296, 325), (314, 298, 327), (315, 308, 300), (329, 301, 308), (316, 274, 301), (317, 289, 316), (290, 302, 333), (334, 303, 320), (322, 278, 321), (335, 323, 292), (336, 310, 309), (337, 311, 336), (339, 325, 324), (343, 306, 342), (344, 297, 343), (345, 308, 315), (329, 308, 345), (332, 275, 319), (332, 333, 275), (334, 320, 348), (349, 293, 323), (336, 309, 350), (342, 326, 341), (352, 344, 343), (361, 328, 314), (353, 299, 328), (363, 345, 315), (355, 301, 329), (316, 301, 355), (317, 316, 330), (331, 281, 318), (389, 201, 331), (319, 347, 356), (357, 348, 333), (367, 334, 348), (335, 322, 358), (339, 338, 360), (342, 352, 343), (330, 316, 365), (332, 319, 356), (369, 337, 336), (351, 337, 370), (371, 340, 339), (371, 341, 340), (372, 342, 341), (375, 327, 352), (361, 327, 375), (377, 353, 361), (377, 362, 353), (378, 354, 353), (379, 354, 378), (382, 332, 356), (383, 321, 367), (369, 336, 350), (375, 352, 386), (375, 376, 361), (387, 379, 378), (380, 364, 345), (397, 331, 318), (390, 359, 335), (369, 350, 385), (392, 370, 369), (372, 371, 401), (394, 374, 393), (394, 386, 374), (396, 381, 330), (398, 367, 348), (391, 359, 390), (400, 360, 370), (402, 393, 373), (405, 387, 362), (406, 380, 395), (364, 380, 406), (366, 332, 382), (408, 357, 366), (409, 390, 384), (410, 369, 385), (410, 392, 369), (412, 376, 375), (412, 377, 376), (413, 395, 387), (416, 365, 407), (416, 396, 365), (438, 141, 106), (398, 357, 418), (421, 391, 390), (385, 391, 421), (422, 400, 370), (424, 393, 402), (356, 347, 417), (408, 366, 426), (439, 398, 418), (419, 398, 439), (428, 409, 427), (428, 390, 409), (422, 399, 430), (401, 422, 455), (423, 411, 401), (433, 407, 415), (440, 420, 419), (421, 390, 428), (429, 421, 441), (442, 410, 429), (430, 399, 410), (455, 422, 443), (444, 423, 401), (445, 403, 393), (458, 412, 403), (458, 425, 412), (446, 404, 425), (432, 404, 446), (447, 414, 405), (448, 415, 406), (433, 434, 407), (434, 396, 416), (449, 388, 396), (450, 201, 389), (451, 382, 356), (452, 418, 426), (439, 418, 452), (427, 420, 453), (441, 421, 454), (431, 424, 457), (458, 403, 445), (459, 448, 414), (450, 389, 437), (462, 427, 453), (454, 428, 427), (430, 442, 464), (465, 444, 455), (468, 425, 458), (468, 446, 425), (434, 433, 469), (426, 382, 451), (452, 426, 470), (441, 454, 472), (443, 430, 474), (466, 445, 431), (467, 458, 475), (467, 468, 458), (432, 446, 476), (459, 447, 477), (477, 448, 459), (448, 469, 415), (478, 434, 469), (479, 426, 451), (462, 453, 480), (482, 472, 454), (473, 441, 472), (465, 443, 474), (483, 444, 465), (484, 457, 456), (484, 466, 457), (486, 476, 468), (449, 434, 488), (480, 481, 462), (482, 427, 490), (474, 464, 491), (484, 456, 492), (509, 475, 466), (493, 467, 475), (486, 487, 476), (488, 434, 478), (495, 436, 494), (437, 436, 495), (496, 470, 479), (461, 470, 496), (509, 466, 484), (493, 475, 509), (503, 448, 502), (504, 478, 469), (494, 449, 488), (346, 460, 417), (506, 461, 496), (480, 471, 506), (499, 483, 465), (500, 492, 456), (509, 484, 492), (487, 486, 510), (513, 450, 437), (489, 451, 460), (480, 507, 481), (490, 497, 482), (472, 497, 515), (518, 493, 509), (519, 485, 493), (519, 501, 485), (520, 511, 487), (511, 503, 502), (503, 504, 469), (438, 201, 553), (526, 497, 490), (526, 515, 497), (517, 509, 492), (518, 509, 517), (510, 501, 536), (528, 511, 527), (531, 488, 512), (531, 494, 488), (553, 450, 513), (514, 489, 522), (496, 524, 506), (533, 515, 526), (516, 498, 515), (535, 508, 499), (521, 520, 510), (528, 529, 503), (530, 505, 504), (495, 494, 537), (513, 495, 538), (516, 515, 533), (543, 491, 516), (540, 517, 539), (521, 510, 536), (569, 513, 538), (541, 507, 525), (533, 526, 542), (543, 516, 533), (544, 534, 491), (546, 500, 508), (547, 539, 500), (550, 527, 558), (550, 529, 528), (551, 530, 529), (531, 505, 552), (522, 460, 555), (557, 525, 560), (562, 543, 533), (581, 518, 540), (548, 518, 581), (553, 513, 569), (556, 522, 555), (559, 532, 523), (560, 524, 559), (564, 545, 535), (568, 537, 531), (538, 537, 568), (570, 559, 523), (562, 542, 561), (573, 547, 546), (540, 539, 580), (576, 550, 566), (568, 531, 589), (578, 559, 570), (564, 535, 544), (573, 539, 547), (580, 539, 579), (581, 540, 580), (575, 549, 574), (583, 572, 560), (561, 541, 584), (564, 565, 545), (588, 566, 575), (591, 568, 589), (591, 569, 568), (556, 570, 522), (592, 571, 578), (583, 571, 592), (584, 572, 593), (594, 563, 562), (595, 580, 579), (597, 553, 569), (592, 578, 582), (604, 594, 585), (565, 624, 573), (588, 575, 596), (597, 569, 591), (160, 554, 346), (602, 556, 555), (603, 584, 593), (603, 585, 584), (605, 586, 563), (581, 580, 595), (607, 576, 588), (608, 567, 576), (610, 555, 554), (598, 556, 602), (621, 592, 582), (613, 596, 606), (609, 591, 590), (621, 582, 598), (617, 593, 599), (612, 595, 618), (607, 588, 613), (622, 604, 603), (623, 604, 622), (611, 604, 623), (624, 565, 600), (619, 587, 612), (613, 606, 619), (625, 576, 607), (601, 577, 608), (615, 438, 553), (610, 620, 602), (628, 621, 598), (629, 586, 605), (631, 624, 600), (632, 579, 624), (607, 613, 640), (610, 554, 626), (620, 627, 602), (637, 622, 617), (629, 630, 586), (632, 618, 579), (625, 634, 608), (634, 609, 601), (642, 616, 621), (642, 636, 616), (623, 622, 643), (631, 600, 630), (619, 612, 633), (634, 625, 641), (643, 638, 623), (639, 624, 631), (626, 554, 160), (648, 622, 637), (648, 643, 622), (656, 619, 633), (657, 607, 640), (641, 625, 651), (671, 438, 615), (672, 610, 626), (672, 620, 610), (652, 627, 620), (644, 627, 652), (654, 648, 637), (655, 638, 660), (650, 619, 656), (647, 141, 438), (661, 630, 655), (656, 633, 668), (658, 641, 663), (658, 645, 634), (664, 620, 672), (673, 652, 620), (665, 659, 654), (660, 643, 666), (667, 639, 631), (667, 649, 639), (663, 641, 651), (646, 671, 615), (653, 644, 675), (677, 666, 648), (681, 631, 661), (669, 657, 650), (670, 657, 669), (679, 646, 645), (676, 653, 675), (680, 660, 666), (662, 668, 632), (683, 651, 670), (678, 679, 645), (680, 661, 660), (679, 684, 646), (684, 671, 646), (680, 681, 661), (696, 667, 681), (682, 649, 667), (691, 668, 662), (685, 626, 160), (694, 674, 693), (686, 674, 694), (695, 681, 680), (687, 656, 700), (701, 663, 698), (692, 684, 679), (703, 680, 666), (696, 681, 695), (669, 650, 687), (706, 698, 683), (701, 692, 678), (702, 699, 690), (706, 683, 670), (717, 438, 671), (712, 694, 693), (704, 695, 680), (697, 696, 709), (705, 669, 687), (706, 670, 705), (708, 703, 699), (716, 671, 684), (713, 689, 712), (714, 703, 708), (716, 692, 701), (711, 712, 693), (715, 697, 709), (720, 706, 705), (720, 701, 698), (688, 685, 727), (718, 708, 702), (725, 709, 724), (715, 709, 725), (730, 700, 691), (705, 687, 731), (727, 685, 722), (702, 713, 723), (728, 708, 718), (714, 708, 728), (732, 705, 738), (720, 726, 701), (736, 716, 726), (722, 160, 721), (711, 688, 733), (734, 712, 711), (723, 712, 734), (735, 729, 697), (739, 728, 718), (732, 726, 720), (725, 737, 741), (732, 736, 726), (736, 717, 716), (744, 735, 749), (750, 733, 727), (750, 727, 722), (752, 746, 739), (755, 749, 741), (753, 745, 742), (741, 737, 747), (756, 744, 749), (743, 730, 757), (736, 732, 758), (747, 746, 752), (756, 742, 744), (760, 753, 742), (761, 750, 722), (755, 741, 747), (759, 756, 749), (758, 754, 736), (751, 750, 761), (763, 748, 751), (762, 731, 743), (758, 738, 731), (752, 748, 763), (765, 760, 756), (766, 722, 721), (761, 722, 766), (757, 762, 743), (767, 759, 755), (768, 767, 755), (768, 765, 767), (770, 754, 758), (770, 758, 762), (770, 768, 766), (770, 769, 768), (770, 762, 769), (9, 2, 0), (7, 4, 3), (10, 6, 2), (13, 7, 3), (14, 5, 4), (6, 16, 3), (17, 13, 3), (29, 9, 0), (2, 20, 10), (16, 17, 3), (17, 19, 13), (15, 20, 2), (20, 21, 10), (27, 8, 7), (24, 14, 8), (31, 6, 18), (26, 17, 16), (26, 32, 17), (44, 14, 24), (39, 30, 12), (30, 40, 12), (40, 34, 22), (41, 25, 21), (17, 43, 19), (33, 37, 13), (24, 8, 27), (25, 31, 18), (43, 33, 19), (24, 27, 38), (23, 46, 20), (46, 36, 20), (47, 26, 31), (46, 49, 36), (36, 50, 21), (41, 51, 25), (55, 56, 37), (56, 38, 37), (57, 24, 38), (58, 44, 24), (61, 23, 35), (49, 50, 36), (53, 54, 43), (54, 55, 33), (45, 44, 58), (61, 46, 23), (47, 63, 26), (64, 38, 56), (59, 66, 34), (66, 60, 34), (69, 31, 51), (42, 26, 63), (52, 70, 43), (77, 58, 57), (39, 72, 30), (72, 59, 40), (67, 73, 46), (68, 50, 49), (68, 74, 50), (74, 62, 50), (70, 75, 53), (71, 76, 56), (77, 45, 58), (106, 1, 28), (88, 66, 59), (73, 68, 49), (85, 63, 47), (75, 80, 54), (80, 71, 54), (81, 48, 45), (73, 83, 68), (62, 84, 41), (85, 47, 69), (63, 86, 52), (79, 75, 70), (92, 57, 64), (93, 77, 57), (66, 89, 60), (74, 91, 62), (91, 84, 62), (84, 78, 41), (100, 85, 69), (85, 86, 63), (86, 79, 52), (102, 76, 71), (92, 64, 76), (93, 57, 92), (94, 77, 93), (96, 45, 77), (72, 88, 59), (99, 91, 74), (78, 100, 69), (100, 101, 85), (114, 75, 79), (102, 103, 76), (96, 81, 45), (109, 110, 66), (91, 112, 84), (114, 122, 75), (122, 115, 75), (116, 102, 87), (118, 93, 92), (118, 94, 93), (97, 29, 0), (82, 108, 72), (108, 109, 66), (110, 90, 67), (120, 85, 101), (86, 121, 79), (121, 114, 79), (115, 123, 87), (123, 116, 87), (103, 130, 104), (117, 118, 92), (124, 95, 94), (99, 111, 134, 129), (126, 81, 96), (97, 107, 29), (115, 122, 146, 157), (129, 112, 99), (112, 91, 99), (119, 84, 112), (120, 121, 86), (126, 96, 125), (127, 105, 81), (82, 131, 108), (112, 135, 119), (137, 100, 113), (138, 101, 100), (139, 123, 115), (140, 117, 104), (148, 126, 125), (141, 1, 106), (131, 143, 108), (128, 132, 110), (90, 144, 98), (129, 135, 112), (121, 146, 114), (148, 125, 124), (149, 132, 128), (154, 155, 138), (155, 120, 138), (155, 156, 120), (156, 146, 121), (129, 151, 167, 135), (158, 139, 115), (158, 116, 139), (159, 117, 140), (148, 124, 118), (175, 127, 126), (107, 161, 82), (161, 142, 82), (154, 138, 153), (157, 158, 115), (163, 116, 158), (164, 118, 147), (164, 148, 118), (130, 200, 174, 140), (167, 152, 135), (168, 153, 137), (169, 156, 155), (170, 157, 146), (173, 163, 158), (163, 200, 130), (164, 181, 182, 148), (176, 128, 143), (166, 177, 151), (151, 178, 167), (167, 179, 152), (145, 168, 136), (154, 169, 155), (170, 180, 157), (171, 158, 157), (173, 158, 172), (168, 207, 198, 186), (128, 184, 149), (162, 132, 150), (162, 166, 144), (178, 151, 177), (178, 185, 167), (191, 172, 171), (195, 196, 166), (207, 168, 179), (186, 208, 153), (230, 169, 187), (199, 171, 180), (199, 191, 171), (242, 105, 127), (201, 106, 105), (184, 203, 150), (203, 194, 150), (194, 162, 150), (196, 205, 177), (206, 207, 179), (190, 211, 199, 180), (198, 208, 186), (187, 153, 208), (230, 209, 169), (188, 210, 189), (189, 211, 190), (230, 208, 229, 246), (199, 212, 191), (212, 213, 191), (191, 214, 172), (192, 215, 200), (216, 181, 159), (161, 225, 142), (226, 184, 176), (221, 195, 204), (221, 196, 195), (223, 206, 197), (213, 214, 191), (97, 183, 107), (183, 225, 161), (220, 204, 194), (223, 197, 178), (206, 227, 207), (209, 231, 188), (210, 232, 211), (233, 174, 215), (216, 217, 181), (217, 234, 182), (220, 237, 204), (238, 178, 205), (238, 223, 178), (210, 231, 248, 249), (232, 199, 211), (253, 192, 214), (253, 241, 192), (241, 215, 192), (224, 235, 218), (235, 242, 218), (242, 127, 218), (243, 220, 203), (222, 244, 205), (245, 223, 238), (240, 247, 209), (248, 270, 271, 249), (250, 212, 232), (252, 213, 212), (253, 214, 213), (233, 254, 216), (254, 255, 216), (225, 256, 219), (256, 202, 219), (256, 226, 202), (258, 203, 236), (243, 259, 220), (261, 205, 244), (247, 248, 231), (252, 212, 251), (264, 241, 253), (265, 233, 215), (260, 266, 222), (245, 267, 239), (263, 268, 228), (257, 276, 277, 236), (272, 253, 252), (264, 215, 241), (265, 273, 254), (273, 255, 254), (255, 274, 217), (289, 235, 234), (275, 225, 183), (256, 257, 226), (246, 285, 279, 240), (277, 258, 236), (278, 260, 221), (267, 245, 262), (279, 247, 240), (259, 278, 237), (284, 262, 261), (285, 246, 269), (283, 309, 310, 284), (247, 270, 248), (250, 252, 251), (287, 272, 252), (288, 273, 265), (347, 275, 183), (256, 290, 257), (291, 259, 282), (292, 293, 260), (284, 261, 283), (262, 284, 267), (284, 294, 267), (295, 269, 268), (270, 297, 271), (286, 298, 250), (280, 300, 264), (300, 288, 264), (288, 301, 273), (302, 290, 256), (303, 277, 276), (278, 322, 260), (304, 293, 292), (294, 295, 263), (296, 305, 285), (305, 279, 285), (279, 306, 247), (306, 297, 270), (298, 307, 252), (307, 272, 287), (307, 299, 272), (275, 302, 256), (303, 278, 291), (309, 283, 293), (183, 97, 346, 347), (311, 294, 284), (311, 312, 294), (312, 313, 294), (313, 295, 294), (305, 326, 279), (326, 306, 279), (280, 315, 300), (308, 288, 300), (316, 289, 274), (331, 201, 281), (347, 319, 275), (323, 304, 292), (324, 295, 313), (324, 325, 296), (343, 297, 306), (327, 298, 297), (328, 299, 307), (333, 302, 275), (334, 321, 303), (335, 292, 322), (336, 311, 310), (313, 338, 324), (340, 305, 325), (340, 341, 305), (341, 326, 305), (342, 306, 326), (344, 327, 297), (328, 307, 314), (290, 333, 348, 320), (312, 311, 337, 351), (349, 309, 293), (349, 350, 309), (312, 351, 338, 313), (315, 280, 353, 354), (338, 339, 324), (340, 325, 339), (352, 327, 344), (353, 280, 299), (323, 359, 368, 349), (354, 363, 315), (160, 346, 97), (358, 322, 321), (95, 124, 125, 96), (335, 359, 323), (361, 314, 327), (361, 353, 328), (345, 364, 329), (365, 316, 355), (332, 366, 333), (366, 357, 333), (367, 321, 334), (321, 383, 384, 358), (368, 350, 349), (369, 370, 337), (351, 360, 338), (360, 371, 339), (374, 352, 342), (362, 378, 353), (379, 363, 354), (379, 380, 363), (380, 345, 363), (330, 381, 317), (335, 358, 384, 390), (368, 385, 350), (372, 341, 371), (372, 373, 342), (373, 374, 342), (386, 352, 374), (376, 377, 361), (362, 387, 378), (355, 329, 364), (317, 388, 318), (375, 386, 394, 403), (391, 368, 359), (370, 360, 351), (400, 371, 360), (402, 373, 372), (393, 374, 373), (395, 379, 387), (396, 330, 365), (381, 388, 317), (397, 389, 331), (357, 398, 348), (391, 385, 368), (392, 399, 370), (400, 401, 371), (355, 364, 406, 415), (377, 404, 362), (395, 380, 379), (407, 365, 355), (388, 397, 318), (419, 367, 398), (422, 401, 400), (401, 411, 372), (403, 412, 375), (425, 404, 377), (404, 405, 362), (429, 473, 463, 442), (415, 407, 355), (396, 388, 381), (417, 347, 346), (420, 367, 419), (420, 383, 367), (420, 384, 383), (410, 399, 392), (399, 422, 370), (424, 372, 411), (424, 402, 372), (425, 377, 412), (405, 413, 387), (414, 395, 413), (414, 406, 395), (426, 366, 382), (408, 418, 357), (420, 427, 384), (427, 409, 384), (429, 385, 421), (429, 410, 385), (431, 393, 424), (393, 403, 394), (432, 405, 404), (405, 414, 413), (407, 434, 416), (435, 436, 388), (436, 397, 388), (436, 437, 397), (437, 389, 397), (438, 106, 201), (426, 418, 408), (439, 440, 419), (442, 430, 410), (443, 422, 430), (455, 444, 401), (431, 445, 393), (432, 447, 405), (414, 448, 406), (449, 435, 388), (440, 453, 420), (454, 421, 428), (423, 456, 411), (456, 457, 411), (457, 424, 411), (447, 459, 414), (434, 449, 396), (461, 440, 439), (473, 429, 441), (464, 463, 498, 491), (444, 456, 423), (457, 466, 431), (415, 469, 433), (417, 460, 356), (452, 461, 439), (471, 440, 461), (471, 453, 440), (463, 464, 442), (464, 474, 430), (465, 455, 443), (475, 458, 445), (468, 476, 446), (432, 477, 447), (460, 451, 356), (479, 470, 426), (480, 453, 471), (481, 427, 462), (482, 454, 427), (475, 445, 466), (485, 486, 468), (487, 432, 476), (435, 494, 436), (489, 479, 451), (461, 452, 470), (481, 490, 427), (456, 444, 483), (494, 435, 449), (482, 497, 472), (498, 473, 472), (498, 463, 473), (468, 467, 493, 485), (499, 465, 474), (432, 487, 511, 477), (485, 501, 486), (507, 541, 561, 542), (511, 502, 477), (502, 448, 477), (503, 469, 448), (505, 488, 478), (506, 471, 461), (508, 456, 483), (508, 500, 456), (510, 486, 501), (504, 505, 478), (512, 488, 505), (514, 479, 489), (514, 496, 479), (490, 481, 507), (498, 516, 491), (499, 474, 491), (499, 508, 483), (510, 520, 487), (520, 521, 511), (495, 513, 437), (553, 201, 450), (522, 489, 460), (523, 496, 514), (525, 507, 480), (507, 526, 490), (515, 498, 472), (521, 527, 511), (528, 503, 511), (503, 530, 504), (523, 532, 496), (525, 506, 524), (525, 480, 506), (534, 499, 491), (519, 493, 518), (536, 501, 519), (529, 530, 503), (531, 537, 494), (532, 524, 496), (534, 535, 499), (500, 539, 492), (539, 517, 492), (531, 512, 505), (542, 526, 507), (543, 544, 491), (535, 545, 508), (545, 546, 508), (546, 547, 500), (540, 518, 517), (518, 548, 519), (549, 519, 548), (549, 536, 519), (549, 521, 536), (550, 528, 527), (552, 505, 530), (538, 495, 537), (554, 460, 346), (560, 525, 524), (557, 541, 525), (558, 521, 549), (558, 527, 521), (566, 550, 558), (550, 551, 529), (552, 530, 551), (554, 555, 460), (522, 523, 514), (559, 524, 532), (552, 551, 567, 577), (562, 533, 542), (544, 535, 534), (545, 565, 546), (575, 558, 549), (550, 567, 551), (522, 570, 523), (560, 572, 557), (557, 572, 541), (562, 563, 543), (563, 544, 543), (574, 549, 548), (576, 567, 550), (617, 599, 636, 637), (589, 531, 552), (569, 538, 568), (559, 571, 560), (575, 566, 558), (570, 582, 578), (578, 571, 559), (571, 583, 560), (584, 541, 572), (585, 562, 561), (544, 586, 564), (565, 573, 546), (587, 548, 581), (588, 576, 566), (577, 589, 552), (590, 591, 589), (583, 593, 572), (584, 585, 561), (594, 562, 585), (563, 586, 544), (573, 579, 539), (587, 574, 548), (570, 598, 582), (592, 599, 583), (599, 593, 583), (594, 611, 563), (586, 600, 564), (600, 565, 564), (596, 574, 587), (596, 575, 574), (601, 590, 589), (556, 598, 570), (617, 603, 593), (611, 605, 563), (579, 573, 624), (612, 587, 581), (606, 596, 587), (601, 589, 577), (610, 602, 555), (603, 604, 585), (604, 611, 594), (612, 581, 595), (613, 588, 596), (608, 577, 567), (609, 614, 591), (591, 614, 597), (597, 615, 553), (621, 616, 592), (616, 599, 592), (579, 618, 595), (619, 606, 587), (601, 609, 590), (622, 603, 617), (625, 608, 576), (627, 598, 602), (605, 611, 623), (638, 629, 605), (586, 630, 600), (633, 612, 618), (634, 601, 608), (635, 614, 609), (636, 599, 616), (686, 694, 689, 676), (623, 638, 605), (627, 628, 598), (634, 635, 609), (615, 597, 614), (632, 624, 639), (640, 613, 619), (607, 651, 625), (634, 645, 635), (645, 614, 635), (646, 615, 614), (644, 628, 627), (653, 642, 621), (642, 637, 636), (639, 649, 632), (650, 640, 619), (657, 651, 607), (653, 628, 644), (653, 621, 628), (642, 654, 637), (655, 629, 638), (655, 630, 629), (658, 634, 641), (645, 646, 614), (654, 642, 653), (659, 648, 654), (643, 660, 638), (661, 631, 630), (649, 662, 632), (640, 650, 657), (666, 643, 648), (632, 633, 618), (632, 668, 633), (670, 651, 657), (658, 678, 645), (673, 620, 664), (674, 652, 673), (675, 644, 652), (659, 677, 648), (660, 661, 655), (678, 658, 663), (676, 654, 653), (665, 677, 659), (681, 667, 631), (683, 663, 651), (674, 675, 652), (686, 676, 675), (676, 665, 654), (687, 650, 656), (688, 673, 664), (693, 674, 673), (674, 686, 675), (676, 689, 665), (690, 677, 665), (691, 656, 668), (678, 692, 679), (685, 672, 626), (693, 673, 688), (702, 723, 740, 718), (690, 665, 689), (697, 667, 696), (682, 662, 649), (683, 698, 663), (701, 678, 663), (685, 664, 672), (699, 677, 690), (703, 666, 677), (700, 656, 691), (699, 703, 677), (703, 704, 680), (682, 667, 697), (705, 670, 669), (688, 664, 685), (702, 708, 699), (709, 696, 695), (706, 720, 698), (712, 689, 694), (713, 690, 689), (710, 682, 697), (710, 662, 682), (692, 716, 684), (711, 693, 688), (713, 702, 690), (709, 695, 704), (726, 716, 701), (716, 717, 671), (717, 647, 438), (714, 704, 703), (709, 704, 714), (719, 662, 710), (719, 691, 662), (721, 160, 707), (722, 685, 160), (723, 713, 712), (714, 724, 709), (729, 710, 697), (730, 691, 719), (731, 687, 700), (732, 720, 705), (733, 688, 727), (735, 697, 715), (719, 710, 729), (739, 740, 748, 752), (737, 725, 724), (742, 719, 729), (738, 705, 731), (734, 711, 733), (740, 739, 718), (728, 724, 714), (740, 723, 734), (737, 724, 728), (745, 719, 742), (745, 730, 719), (743, 731, 700), (750, 734, 733), (739, 746, 728), (741, 715, 725), (715, 749, 735), (744, 729, 735), (751, 740, 734), (747, 737, 728), (744, 742, 729), (751, 734, 750), (748, 740, 751), (746, 747, 728), (741, 749, 715), (743, 700, 730), (754, 717, 736), (754, 647, 717), (141, 647, 754), (757, 730, 745), (759, 749, 755), (756, 760, 742), (764, 747, 752), (758, 732, 738), (764, 755, 747), (753, 757, 745), (762, 758, 731), (761, 763, 751), (767, 756, 759), (760, 757, 753), (764, 752, 763), (766, 763, 761), (768, 755, 764), (765, 756, 767), (769, 760, 765), (766, 764, 763), (769, 757, 760), (707, 766, 721), (768, 764, 766), (768, 769, 765), (769, 762, 757), (141, 754, 770), (707, 770, 766), (707, 141, 770)])
me_landscape.polygons.foreach_set('material_index', [0, 0, 0, 0, 0, 0, 0, 0, 0, 0, 0, 0, 0, 0, 0, 0, 0, 0, 0, 0, 0, 0, 0, 0, 0, 0, 0, 0, 0, 0, 0, 0, 0, 0, 0, 0, 0, 0, 0, 0, 1, 1, 0, 1, 0, 1, 1, 1, 1, 0, 0, 0, 0, 1, 1, 1, 0, 1, 1, 1, 1, 1, 1, 0, 0, 1, 1, 0, 1, 1, 1, 1, 0, 1, 1, 0, 0, 0, 1, 1, 1, 1, 1, 1, 1, 1, 1, 1, 1, 0, 0, 1, 1, 1, 0, 1, 1, 1, 1, 1, 1, 1, 1, 1, 1, 1, 1, 1, 1, 1, 1, 1, 1, 0, 0, 1, 1, 1, 1, 1, 1, 1, 1, 0, 1, 1, 1, 0, 1, 1, 1, 1, 1, 0, 1, 1, 1, 2, 1, 1, 1, 0, 0, 0, 1, 2, 1, 1, 1, 2, 2, 2, 2, 2, 1, 1, 1, 1, 1, 1, 2, 2, 2, 0, 1, 1, 2, 2, 2, 2, 2, 1, 1, 1, 0, 1, 1, 2, 2, 1, 0, 0, 0, 1, 1, 2, 2, 2, 2, 2, 1, 1, 1, 2, 2, 2, 2, 2, 2, 1, 1, 2, 2, 2, 2, 2, 2, 2, 1, 0, 1, 1, 2, 2, 2, 2, 0, 1, 2, 2, 2, 2, 2, 2, 2, 2, 2, 1, 1, 1, 2, 2, 2, 1, 0, 0, 2, 2, 2, 2, 2, 0, 1, 1, 1, 2, 2, 2, 2, 2, 2, 2, 2, 2, 1, 1, 1, 2, 2, 2, 2, 0, 1, 2, 2, 2, 1, 1, 1, 0, 1, 1, 2, 2, 2, 2, 1, 1, 1, 1, 1, 2, 2, 2, 2, 2, 2, 2, 2, 1, 0, 1, 1, 2, 2, 2, 2, 2, 2, 2, 1, 1, 1, 0, 0, 0, 1, 1, 2, 2, 2, 1, 0, 2, 2, 2, 2, 2, 2, 2, 2, 2, 2, 2, 0, 1, 2, 2, 2, 2, 1, 0, 2, 2, 2, 2, 2, 2, 1, 1, 2, 2, 2, 2, 1, 1, 1, 1, 2, 2, 2, 2, 2, 2, 1, 1, 0, 1, 2, 2, 2, 2, 0, 1, 1, 1, 1, 1, 2, 2, 2, 1, 1, 1, 1, 2, 2, 2, 1, 1, 1, 1, 1, 1, 1, 1, 1, 1, 1, 0, 0, 1, 1, 1, 1, 1, 1, 1, 0, 1, 1, 1, 1, 1, 1, 1, 0, 1, 1, 1, 1, 1, 1, 1, 1, 1, 1, 1, 0, 1, 1, 1, 1, 1, 1, 1, 1, 1, 1, 1, 1, 1, 1, 1, 1, 1, 1, 0, 1, 1, 1, 1, 1, 1, 1, 0, 1, 1, 1, 1, 1, 1, 0, 0, 1, 1, 1, 1, 1, 1, 1, 1, 1, 0, 1, 1, 1, 1, 1, 1, 1, 1, 0, 0, 1, 1, 1, 1, 1, 1, 1, 1, 0, 1, 1, 1, 1, 0, 1, 1, 1, 1, 1, 1, 1, 1, 1, 1, 0, 1, 1, 1, 1, 0, 0, 1, 1, 1, 1, 0, 1, 1, 1, 1, 1, 1, 1, 1, 1, 0, 1, 1, 1, 1, 1, 1, 1, 0, 0, 1, 1, 1, 1, 0, 0, 1, 1, 0, 1, 0, 0, 0, 1, 1, 1, 0, 1, 1, 0, 0, 1, 1, 1, 1, 1, 0, 1, 1, 1, 1, 0, 0, 0, 1, 1, 0, 0, 1, 0, 0, 0, 1, 0, 0, 1, 0, 0, 1, 1, 1, 1, 1, 0, 0, 1, 1, 0, 0, 1, 1, 0, 1, 1, 0, 0, 0, 0, 0, 1, 0, 0, 0, 0, 0, 1, 1, 0, 0, 1, 0, 0, 0, 1, 0, 1, 1, 0, 0, 0, 0, 1, 0, 0, 1, 0, 0, 0, 0, 0, 0, 0, 0, 0, 1, 1, 0, 0, 1, 0, 0, 0, 0, 1, 0, 1, 1, 0, 1, 0, 0, 0, 0, 1, 0, 1, 1, 0, 0, 0, 0, 1, 0, 1, 0, 0, 0, 0, 0, 1, 1, 1, 0, 0, 0, 0, 0, 0, 1, 0, 1, 0, 0, 0, 0, 0, 0, 0, 0, 0, 0, 0, 0, 0, 0, 0, 0, 0, 0, 0, 0, 0, 0, 0, 0, 0, 0, 0, 0, 0, 0, 0, 0, 0, 0, 0, 0, 0, 0, 0, 0, 0, 0, 0, 0, 0, 0, 0, 0, 0, 0, 0, 0, 0, 0, 0, 0, 0, 0, 0, 0, 0, 0, 0, 0, 0, 0, 0, 0, 0, 0, 0, 0, 1, 1, 1, 0, 0, 0, 1, 1, 1, 0, 0, 0, 1, 0, 0, 1, 0, 1, 0, 0, 0, 0, 1, 1, 1, 1, 1, 0, 0, 0, 1, 1, 1, 1, 0, 1, 1, 1, 1, 1, 1, 1, 1, 1, 1, 1, 1, 1, 1, 1, 1, 1, 1, 0, 0, 1, 1, 1, 1, 1, 0, 1, 1, 1, 1, 1, 1, 1, 0, 0, 1, 1, 1, 1, 1, 1, 1, 1, 1, 1, 1, 0, 0, 1, 1, 1, 1, 1, 0, 0, 0, 1, 1, 1, 1, 1, 0, 0, 0, 1, 1, 1, 1, 1, 1, 1, 1, 1, 1, 1, 1, 1, 1, 1, 0, 0, 0, 1, 1, 1, 1, 1, 1, 1, 1, 1, 2, 1, 1, 1, 1, 2, 2, 1, 1, 1, 2, 1, 1, 2, 1, 1, 1, 2, 2, 2, 2, 2, 1, 1, 2, 2, 0, 0, 1, 1, 1, 2, 2, 2, 2, 1, 2, 2, 2, 2, 2, 2, 2, 1, 1, 0, 1, 2, 2, 2, 2, 0, 0, 2, 2, 2, 2, 2, 1, 1, 1, 2, 2, 2, 2, 2, 2, 2, 2, 0, 0, 0, 1, 2, 2, 2, 2, 2, 2, 2, 1, 1, 0, 0, 1, 1, 1, 2, 2, 2, 2, 1, 2, 2, 2, 1, 2, 2, 1, 1, 1, 0, 0, 1, 2, 1, 2, 2, 2, 1, 2, 2, 2, 2, 2, 2, 1, 0, 1, 1, 2, 2, 2, 2, 2, 2, 2, 2, 2, 1, 1, 1, 2, 2, 2, 2, 2, 2, 2, 2, 2, 2, 1, 1, 2, 0, 2, 2, 2, 2, 2, 2, 2, 2, 1, 0, 0, 2, 2, 2, 2, 2, 2, 1, 1, 2, 2, 2, 2, 2, 2, 2, 2, 2, 1, 2, 2, 2, 2, 2, 2, 2, 2, 2, 2, 2, 0, 2, 1, 2, 2, 2, 1, 1, 1, 1, 1, 2, 2, 2, 2, 2, 2, 2, 2, 2, 2, 1, 2, 2, 2, 2, 2, 2, 2, 2, 1, 1, 2, 2, 2, 2, 2, 2, 2, 1, 1, 0, 1, 2, 2, 2, 1, 2, 2, 1, 0, 1, 2, 2, 2, 2, 2, 1, 1, 1, 0, 1, 1, 1, 2, 2, 2, 2, 2, 2, 1, 1, 1, 1, 1, 1, 2, 2, 2, 2, 1, 1, 1, 1, 0, 0, 0, 0, 1, 1, 2, 2, 1, 1, 1, 1, 1, 1, 1, 1, 1, 1, 1, 1, 1, 1, 1, 1, 1, 1, 0, 1, 1, 1, 1, 1, 1, 1, 1, 1, 0, 1, 1, 1, 1, 1, 1, 1, 1, 0, 1, 1, 1, 1, 1, 1, 1, 1, 1, 1, 1, 1, 1, 1, 1, 1, 1, 1, 1, 1, 1, 1, 0, 0, 1, 1, 1, 1, 1, 1, 0, 0, 0, 0, 1, 1, 1, 1, 1, 1, 1, 1, 1, 1, 1, 1, 1, 1, 1, 1, 1, 1, 1, 1, 1, 1, 1, 1, 1, 1, 1, 1, 1, 1, 1, 0, 0, 1, 1, 1, 1, 1, 1, 1, 0, 0, 1, 1, 1, 1, 1, 1, 1, 0, 1, 1, 1, 1, 1, 1, 1, 1, 0, 1, 1, 1, 1, 1, 1, 1, 1, 1, 1, 1, 1, 1, 1, 1, 1, 1, 0, 1, 1, 1, 1, 1, 1, 1, 1, 1, 1, 0, 1, 1, 0, 0, 1, 1, 0, 1, 1, 0, 1, 1, 0, 0, 0, 1, 1, 0, 0, 1, 1, 1, 0, 1, 0, 0, 0, 1, 1, 1, 1, 1, 0, 1, 0, 0, 0, 1, 1, 1, 0, 0, 1, 1, 0, 0, 1, 1, 1, 1, 0, 0, 1, 0, 1, 1, 0, 0, 0, 0, 1, 0, 0, 1, 1, 0, 0, 1, 1, 0, 1, 1, 1, 0, 1, 1, 1, 1, 0, 0, 0, 1, 1, 1, 0, 0, 0, 0, 1, 1, 0, 0, 1, 1, 0, 1, 1, 0, 1, 0, 0, 0, 0, 1, 0, 1, 1, 1, 0, 0, 0, 0, 1, 0, 0, 0, 0, 0, 0, 0, 0, 0, 0, 1, 0, 0, 0, 0, 0, 0, 0, 0, 0, 0, 0, 0, 0, 1, 0, 1, 0, 0, 0, 0, 0, 1, 0, 0, 0, 0, 0, 0, 0, 0, 0, 0, 0, 0, 0, 0, 0, 0, 0, 0, 0, 0, 0, 0, 0, 0, 0, 0, 0, 0, 0, 0, 0, 0, 0, 0, 0, 0, 0, 0, 0])
me_landscape.materials.append(mat_grass)
me_landscape.materials.append(mat_rock)
me_landscape.materials.append(mat_snow)
me_landscape.use_remesh_fix_poles = True
me_landscape.use_remesh_preserve_attributes = False
me_landscape.update()

# ---- objects
ob_light = bpy.data.objects.new('Light', light_light)
ob_landscape = bpy.data.objects.new('Landscape', me_landscape)

# ---- transforms, parenting, visibility, modifiers, constraints
ob_light.location = (4.076, 1.005, 5.904)
ob_light.rotation_euler = (0.6503, 0.05522, 1.866)
ob_light.lock_rotations_4d = False
ob_light.empty_display_type = 'ARROWS'
ob_light.color = (0.0, 0.0, 0.0, 0.0)
ob_light.lineart.crease_threshold = 0.0
ob_landscape.location = (0.0, 0.0, 0.0)

# ---- collection membership
col_collection.objects.link(ob_light)
col_collection.objects.link(ob_landscape)

# ---- scene / render settings (as saved in the file)
scene.frame_start = 1; scene.frame_end = 250; scene.frame_set(1)
scene.render.engine = 'BLENDER_EEVEE_NEXT'
scene.cycles.sampling_pattern = 'TABULATED_SOBOL'
scene.cycles.use_light_tree = False
scene.eevee.use_gtao = True
scene.eevee.use_raytracing = True
scene.view_settings.view_transform = 'Filmic'
bpy.context.view_layer.update()

# ---- added for rendering (the .blend has no active camera): camera
cam_auto = bpy.data.cameras.new('AutoCamera')
cam_auto.lens = 50.0
cam_auto.sensor_width = 36.0
cam_auto.clip_end = 1000.0
ob_auto_camera = bpy.data.objects.new('AutoCamera', cam_auto)
scene.collection.objects.link(ob_auto_camera)
ob_auto_camera.location = (2.68304, -3.21964, 2.46625)
ob_auto_camera.rotation_euler = (1.09748, -7.21219e-08, 0.694738)
scene.camera = ob_auto_camera
bpy.context.view_layer.update()
